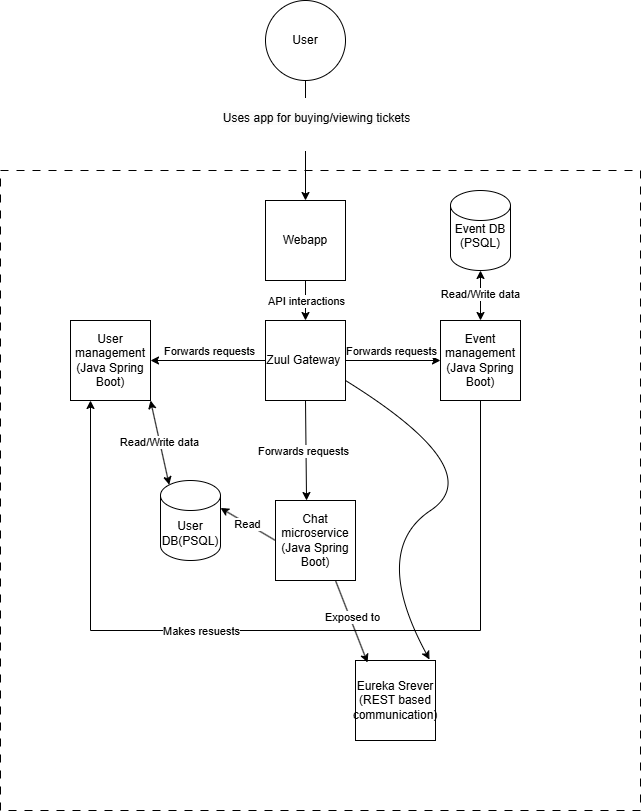

The diagram above was exported from draw.io. Its source (the exported page's mxGraphModel, read from the mxfile embedded in the PNG):
<mxGraphModel dx="2074" dy="1138" grid="1" gridSize="10" guides="1" tooltips="1" connect="1" arrows="1" fold="1" page="1" pageScale="1" pageWidth="850" pageHeight="1100" math="0" shadow="0">
  <root>
    <mxCell id="0" />
    <mxCell id="1" parent="0" />
    <mxCell id="plXvgJIqAlwJlqykpbGQ-1" value="" style="whiteSpace=wrap;html=1;aspect=fixed;dashed=1;dashPattern=8 8;" vertex="1" parent="1">
      <mxGeometry x="110" y="240" width="640" height="640" as="geometry" />
    </mxCell>
    <mxCell id="plXvgJIqAlwJlqykpbGQ-3" value="Webapp" style="whiteSpace=wrap;html=1;aspect=fixed;" vertex="1" parent="1">
      <mxGeometry x="375" y="270" width="80" height="80" as="geometry" />
    </mxCell>
    <mxCell id="plXvgJIqAlwJlqykpbGQ-4" value="User" style="ellipse;whiteSpace=wrap;html=1;aspect=fixed;" vertex="1" parent="1">
      <mxGeometry x="375" y="70" width="80" height="80" as="geometry" />
    </mxCell>
    <mxCell id="plXvgJIqAlwJlqykpbGQ-7" value="" style="endArrow=classic;html=1;rounded=0;exitX=0.5;exitY=1;exitDx=0;exitDy=0;" edge="1" parent="1" source="plXvgJIqAlwJlqykpbGQ-4" target="plXvgJIqAlwJlqykpbGQ-3">
      <mxGeometry width="50" height="50" relative="1" as="geometry">
        <mxPoint x="440" y="210" as="sourcePoint" />
        <mxPoint x="490" y="160" as="targetPoint" />
      </mxGeometry>
    </mxCell>
    <mxCell id="plXvgJIqAlwJlqykpbGQ-12" value="&#10;&lt;span style=&quot;color: rgb(0, 0, 0); font-family: Helvetica; font-size: 12px; font-style: normal; font-variant-ligatures: normal; font-variant-caps: normal; font-weight: 400; letter-spacing: normal; orphans: 2; text-align: center; text-indent: 0px; text-transform: none; widows: 2; word-spacing: 0px; -webkit-text-stroke-width: 0px; white-space: nowrap; background-color: rgb(251, 251, 251); text-decoration-thickness: initial; text-decoration-style: initial; text-decoration-color: initial; display: inline !important; float: none;&quot;&gt;Uses app for buying/viewing tickets&lt;/span&gt;&#10;&#10;" style="edgeLabel;html=1;align=center;verticalAlign=middle;resizable=0;points=[];" vertex="1" connectable="0" parent="plXvgJIqAlwJlqykpbGQ-7">
      <mxGeometry x="-0.2833" relative="1" as="geometry">
        <mxPoint x="10" as="offset" />
      </mxGeometry>
    </mxCell>
    <mxCell id="plXvgJIqAlwJlqykpbGQ-8" value="&lt;br&gt;&lt;div&gt;&lt;br&gt;&lt;/div&gt;" style="text;html=1;align=center;verticalAlign=middle;resizable=0;points=[];autosize=1;strokeColor=none;fillColor=none;" vertex="1" parent="1">
      <mxGeometry x="595" y="175" width="20" height="40" as="geometry" />
    </mxCell>
    <mxCell id="plXvgJIqAlwJlqykpbGQ-9" value="Zuul Gateway&amp;nbsp;" style="whiteSpace=wrap;html=1;aspect=fixed;" vertex="1" parent="1">
      <mxGeometry x="375" y="390" width="80" height="80" as="geometry" />
    </mxCell>
    <mxCell id="plXvgJIqAlwJlqykpbGQ-10" value="" style="endArrow=classic;html=1;rounded=0;exitX=0.5;exitY=1;exitDx=0;exitDy=0;" edge="1" parent="1" source="plXvgJIqAlwJlqykpbGQ-3" target="plXvgJIqAlwJlqykpbGQ-9">
      <mxGeometry width="50" height="50" relative="1" as="geometry">
        <mxPoint x="400" y="610" as="sourcePoint" />
        <mxPoint x="450" y="560" as="targetPoint" />
      </mxGeometry>
    </mxCell>
    <mxCell id="plXvgJIqAlwJlqykpbGQ-11" value="API interactions" style="edgeLabel;html=1;align=center;verticalAlign=middle;resizable=0;points=[];" vertex="1" connectable="0" parent="plXvgJIqAlwJlqykpbGQ-10">
      <mxGeometry x="-0.2" y="3" relative="1" as="geometry">
        <mxPoint x="-3" y="4" as="offset" />
      </mxGeometry>
    </mxCell>
    <mxCell id="plXvgJIqAlwJlqykpbGQ-13" value="" style="endArrow=classic;html=1;rounded=0;exitX=0;exitY=0.5;exitDx=0;exitDy=0;entryX=1;entryY=0.5;entryDx=0;entryDy=0;" edge="1" parent="1" source="plXvgJIqAlwJlqykpbGQ-9" target="plXvgJIqAlwJlqykpbGQ-14">
      <mxGeometry width="50" height="50" relative="1" as="geometry">
        <mxPoint x="400" y="710" as="sourcePoint" />
        <mxPoint x="450" y="660" as="targetPoint" />
      </mxGeometry>
    </mxCell>
    <mxCell id="plXvgJIqAlwJlqykpbGQ-15" value="Forwards requests" style="edgeLabel;html=1;align=center;verticalAlign=middle;resizable=0;points=[];" vertex="1" connectable="0" parent="plXvgJIqAlwJlqykpbGQ-13">
      <mxGeometry x="-0.0122" y="-3" relative="1" as="geometry">
        <mxPoint y="-7" as="offset" />
      </mxGeometry>
    </mxCell>
    <mxCell id="plXvgJIqAlwJlqykpbGQ-14" value="User management&lt;div&gt;(Java Spring Boot)&lt;/div&gt;" style="whiteSpace=wrap;html=1;aspect=fixed;" vertex="1" parent="1">
      <mxGeometry x="180" y="390" width="80" height="80" as="geometry" />
    </mxCell>
    <mxCell id="plXvgJIqAlwJlqykpbGQ-16" value="Event management&lt;div&gt;(Java Spring Boot)&lt;/div&gt;" style="whiteSpace=wrap;html=1;aspect=fixed;" vertex="1" parent="1">
      <mxGeometry x="550" y="390" width="80" height="80" as="geometry" />
    </mxCell>
    <mxCell id="plXvgJIqAlwJlqykpbGQ-17" value="" style="endArrow=classic;html=1;rounded=0;exitX=1;exitY=0.5;exitDx=0;exitDy=0;entryX=0;entryY=0.5;entryDx=0;entryDy=0;" edge="1" parent="1" source="plXvgJIqAlwJlqykpbGQ-9" target="plXvgJIqAlwJlqykpbGQ-16">
      <mxGeometry width="50" height="50" relative="1" as="geometry">
        <mxPoint x="400" y="710" as="sourcePoint" />
        <mxPoint x="450" y="660" as="targetPoint" />
      </mxGeometry>
    </mxCell>
    <mxCell id="plXvgJIqAlwJlqykpbGQ-18" value="Forwards requests" style="edgeLabel;html=1;align=center;verticalAlign=middle;resizable=0;points=[];" vertex="1" connectable="0" parent="plXvgJIqAlwJlqykpbGQ-17">
      <mxGeometry x="-0.1777" relative="1" as="geometry">
        <mxPoint x="6" y="-10" as="offset" />
      </mxGeometry>
    </mxCell>
    <mxCell id="plXvgJIqAlwJlqykpbGQ-19" value="Event DB (PSQL)&lt;div&gt;&lt;br&gt;&lt;/div&gt;" style="shape=cylinder3;whiteSpace=wrap;html=1;boundedLbl=1;backgroundOutline=1;size=15;" vertex="1" parent="1">
      <mxGeometry x="560" y="260" width="60" height="80" as="geometry" />
    </mxCell>
    <mxCell id="plXvgJIqAlwJlqykpbGQ-20" value="" style="endArrow=classic;startArrow=classic;html=1;rounded=0;exitX=0.5;exitY=0;exitDx=0;exitDy=0;entryX=0.5;entryY=1;entryDx=0;entryDy=0;entryPerimeter=0;" edge="1" parent="1" source="plXvgJIqAlwJlqykpbGQ-16" target="plXvgJIqAlwJlqykpbGQ-19">
      <mxGeometry width="50" height="50" relative="1" as="geometry">
        <mxPoint x="630" y="390" as="sourcePoint" />
        <mxPoint x="680" y="340" as="targetPoint" />
      </mxGeometry>
    </mxCell>
    <mxCell id="plXvgJIqAlwJlqykpbGQ-21" value="Read/Write data" style="edgeLabel;html=1;align=center;verticalAlign=middle;resizable=0;points=[];" vertex="1" connectable="0" parent="plXvgJIqAlwJlqykpbGQ-20">
      <mxGeometry x="0.08" y="1" relative="1" as="geometry">
        <mxPoint as="offset" />
      </mxGeometry>
    </mxCell>
    <mxCell id="plXvgJIqAlwJlqykpbGQ-22" value="User DB(PSQL)" style="shape=cylinder3;whiteSpace=wrap;html=1;boundedLbl=1;backgroundOutline=1;size=15;" vertex="1" parent="1">
      <mxGeometry x="270" y="550" width="60" height="80" as="geometry" />
    </mxCell>
    <mxCell id="plXvgJIqAlwJlqykpbGQ-25" value="" style="endArrow=classic;startArrow=classic;html=1;rounded=0;exitX=1;exitY=1;exitDx=0;exitDy=0;entryX=0.145;entryY=0;entryDx=0;entryDy=4.35;entryPerimeter=0;" edge="1" parent="1" source="plXvgJIqAlwJlqykpbGQ-14" target="plXvgJIqAlwJlqykpbGQ-22">
      <mxGeometry width="50" height="50" relative="1" as="geometry">
        <mxPoint x="280" y="530" as="sourcePoint" />
        <mxPoint x="330" y="480" as="targetPoint" />
      </mxGeometry>
    </mxCell>
    <mxCell id="plXvgJIqAlwJlqykpbGQ-26" value="Read/Write data" style="edgeLabel;html=1;align=center;verticalAlign=middle;resizable=0;points=[];" vertex="1" connectable="0" parent="plXvgJIqAlwJlqykpbGQ-25">
      <mxGeometry x="-0.0333" y="-1" relative="1" as="geometry">
        <mxPoint as="offset" />
      </mxGeometry>
    </mxCell>
    <mxCell id="plXvgJIqAlwJlqykpbGQ-27" value="Chat microservice&lt;div&gt;(Java Spring Boot)&lt;/div&gt;" style="whiteSpace=wrap;html=1;aspect=fixed;" vertex="1" parent="1">
      <mxGeometry x="385" y="570" width="80" height="80" as="geometry" />
    </mxCell>
    <mxCell id="plXvgJIqAlwJlqykpbGQ-28" value="" style="endArrow=classic;html=1;rounded=0;exitX=0;exitY=0.5;exitDx=0;exitDy=0;entryX=1;entryY=0;entryDx=0;entryDy=27.5;entryPerimeter=0;" edge="1" parent="1" source="plXvgJIqAlwJlqykpbGQ-27" target="plXvgJIqAlwJlqykpbGQ-22">
      <mxGeometry width="50" height="50" relative="1" as="geometry">
        <mxPoint x="370" y="585" as="sourcePoint" />
        <mxPoint x="405" y="515" as="targetPoint" />
      </mxGeometry>
    </mxCell>
    <mxCell id="plXvgJIqAlwJlqykpbGQ-29" value="Read" style="edgeLabel;html=1;align=center;verticalAlign=middle;resizable=0;points=[];" vertex="1" connectable="0" parent="plXvgJIqAlwJlqykpbGQ-28">
      <mxGeometry x="0.0254" relative="1" as="geometry">
        <mxPoint as="offset" />
      </mxGeometry>
    </mxCell>
    <mxCell id="plXvgJIqAlwJlqykpbGQ-30" value="" style="endArrow=classic;html=1;rounded=0;exitX=0.5;exitY=1;exitDx=0;exitDy=0;entryX=0.388;entryY=0;entryDx=0;entryDy=0;entryPerimeter=0;" edge="1" parent="1" source="plXvgJIqAlwJlqykpbGQ-9" target="plXvgJIqAlwJlqykpbGQ-27">
      <mxGeometry width="50" height="50" relative="1" as="geometry">
        <mxPoint x="420" y="570" as="sourcePoint" />
        <mxPoint x="470" y="520" as="targetPoint" />
      </mxGeometry>
    </mxCell>
    <mxCell id="plXvgJIqAlwJlqykpbGQ-31" value="Forwards requests" style="edgeLabel;html=1;align=center;verticalAlign=middle;resizable=0;points=[];" vertex="1" connectable="0" parent="plXvgJIqAlwJlqykpbGQ-30">
      <mxGeometry x="-0.0005" y="-3" relative="1" as="geometry">
        <mxPoint as="offset" />
      </mxGeometry>
    </mxCell>
    <mxCell id="plXvgJIqAlwJlqykpbGQ-33" value="" style="endArrow=none;html=1;rounded=0;" edge="1" parent="1">
      <mxGeometry width="50" height="50" relative="1" as="geometry">
        <mxPoint x="200" y="700" as="sourcePoint" />
        <mxPoint x="590" y="700" as="targetPoint" />
      </mxGeometry>
    </mxCell>
    <mxCell id="plXvgJIqAlwJlqykpbGQ-37" value="Makes resuests" style="edgeLabel;html=1;align=center;verticalAlign=middle;resizable=0;points=[];" vertex="1" connectable="0" parent="plXvgJIqAlwJlqykpbGQ-33">
      <mxGeometry x="-0.0103" relative="1" as="geometry">
        <mxPoint x="-83" as="offset" />
      </mxGeometry>
    </mxCell>
    <mxCell id="plXvgJIqAlwJlqykpbGQ-34" value="" style="endArrow=none;html=1;rounded=0;entryX=0.5;entryY=1;entryDx=0;entryDy=0;" edge="1" parent="1" target="plXvgJIqAlwJlqykpbGQ-16">
      <mxGeometry width="50" height="50" relative="1" as="geometry">
        <mxPoint x="590" y="700" as="sourcePoint" />
        <mxPoint x="640" y="610" as="targetPoint" />
      </mxGeometry>
    </mxCell>
    <mxCell id="plXvgJIqAlwJlqykpbGQ-36" value="" style="endArrow=classic;html=1;rounded=0;entryX=0.25;entryY=1;entryDx=0;entryDy=0;" edge="1" parent="1" target="plXvgJIqAlwJlqykpbGQ-14">
      <mxGeometry width="50" height="50" relative="1" as="geometry">
        <mxPoint x="200" y="700" as="sourcePoint" />
        <mxPoint x="240" y="550" as="targetPoint" />
      </mxGeometry>
    </mxCell>
    <mxCell id="plXvgJIqAlwJlqykpbGQ-38" value="Eureka Srever (REST based communication)" style="whiteSpace=wrap;html=1;aspect=fixed;" vertex="1" parent="1">
      <mxGeometry x="465" y="730" width="80" height="80" as="geometry" />
    </mxCell>
    <mxCell id="plXvgJIqAlwJlqykpbGQ-39" value="" style="endArrow=classic;html=1;rounded=0;exitX=0.75;exitY=1;exitDx=0;exitDy=0;entryX=0.15;entryY=0.025;entryDx=0;entryDy=0;entryPerimeter=0;" edge="1" parent="1" source="plXvgJIqAlwJlqykpbGQ-27" target="plXvgJIqAlwJlqykpbGQ-38">
      <mxGeometry width="50" height="50" relative="1" as="geometry">
        <mxPoint x="400" y="710" as="sourcePoint" />
        <mxPoint x="450" y="660" as="targetPoint" />
      </mxGeometry>
    </mxCell>
    <mxCell id="plXvgJIqAlwJlqykpbGQ-40" value="Exposed to" style="edgeLabel;html=1;align=center;verticalAlign=middle;resizable=0;points=[];" vertex="1" connectable="0" parent="plXvgJIqAlwJlqykpbGQ-39">
      <mxGeometry x="-0.0847" y="1" relative="1" as="geometry">
        <mxPoint x="1" as="offset" />
      </mxGeometry>
    </mxCell>
    <mxCell id="plXvgJIqAlwJlqykpbGQ-41" value="" style="curved=1;endArrow=classic;html=1;rounded=0;entryX=0.925;entryY=-0.012;entryDx=0;entryDy=0;entryPerimeter=0;exitX=1;exitY=0.75;exitDx=0;exitDy=0;" edge="1" parent="1" source="plXvgJIqAlwJlqykpbGQ-9" target="plXvgJIqAlwJlqykpbGQ-38">
      <mxGeometry width="50" height="50" relative="1" as="geometry">
        <mxPoint x="400" y="710" as="sourcePoint" />
        <mxPoint x="450" y="660" as="targetPoint" />
        <Array as="points">
          <mxPoint x="600" y="540" />
          <mxPoint x="480" y="620" />
        </Array>
      </mxGeometry>
    </mxCell>
  </root>
</mxGraphModel>